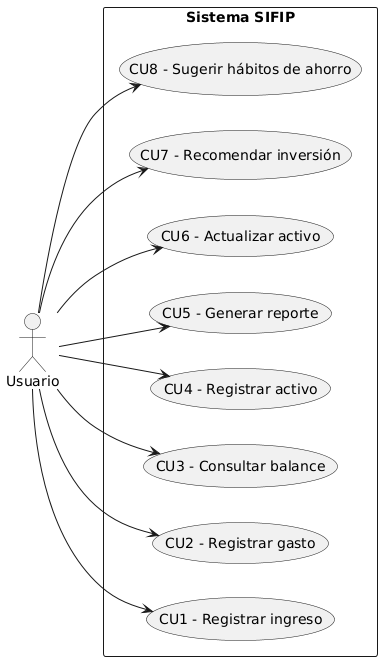

The diagram above was rendered by PlantUML. Its source (embedded in the PNG):
@startuml
left to right direction
skinparam packageStyle rectangle
actor Usuario

rectangle "Sistema SIFIP" {
  usecase "CU1 - Registrar ingreso" as CU1
  usecase "CU2 - Registrar gasto" as CU2
  usecase "CU3 - Consultar balance" as CU3
  usecase "CU4 - Registrar activo" as CU4
  usecase "CU5 - Generar reporte" as CU5
  usecase "CU6 - Actualizar activo" as CU6
  usecase "CU7 - Recomendar inversión" as CU7
  usecase "CU8 - Sugerir hábitos de ahorro" as CU8
}

Usuario --> CU1
Usuario --> CU2
Usuario --> CU3
Usuario --> CU4
Usuario --> CU5
Usuario --> CU6
Usuario --> CU7
Usuario --> CU8
@enduml